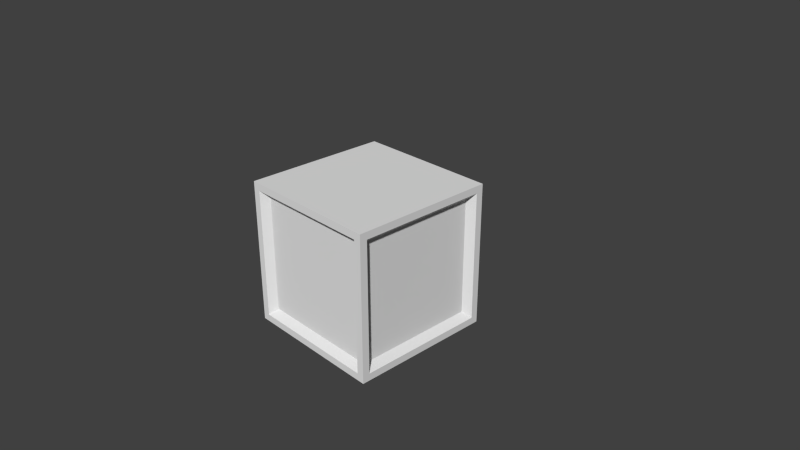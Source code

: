 # Source: CubeGrey.blend  (saved by Blender 2.76.0; exported with 4.5.12 LTS)
import bpy
from mathutils import Matrix  # noqa: F401  (used for matrix-valued properties, if any)

bpy.ops.wm.read_factory_settings(use_empty=True)
scene = bpy.context.scene
scene.name = 'Scene'

# ---- collections
col_collection_1 = bpy.data.collections.new('Collection 1'); scene.collection.children.link(col_collection_1)

# ---- materials (node trees are filled in below, after node groups)
mat_cubegreymat = bpy.data.materials.new('CubeGreyMat')
mat_cubegreymat.alpha_threshold = 0.0
mat_cubegreymat.use_transparent_shadow = False
mat_cubegreymat.roughness = 0.5
mat_cubegreymat.line_color = (0.0, 0.0, 0.0, 1.0)

# ---- material node trees

# ---- world
world_world = bpy.data.worlds.new('World'); scene.world = world_world
world_world.color = (0.05088, 0.05088, 0.05088)
world_world.use_sun_shadow = False
world_world.sun_shadow_jitter_overblur = 0.0
world_world.cycles.sampling_method = 'MANUAL'
world_world.cycles.sample_map_resolution = 256

# ---- cameras
cam_camera = bpy.data.cameras.new('Camera')
cam_camera.clip_end = 100.0
cam_camera.lens = 35.0
cam_camera.sensor_width = 32.0
cam_camera.sensor_height = 18.0
cam_camera.ortho_scale = 7.314
cam_camera.dof.focus_distance = 0.0
cam_camera.dof.aperture_fstop = 128.0

# ---- meshes
me_cube = bpy.data.meshes.new('Cube')
me_cube.from_pydata([(-1.0, -0.9, 1.0), (-0.9, -1.0, 1.0), (-1.0, -1.0, 1.0), (0.9, -1.0, -0.9), (-0.9, -1.0, -0.9), (0.9, -1.0, 0.9), (-0.9, -1.0, 0.9), (0.9, 1.0, -0.9), (-0.9, 1.0, -0.9), (0.9, 1.0, 0.9), (-0.9, 1.0, 0.9), (1.0, 0.9, -0.9), (1.0, -0.9, -0.9), (1.0, 0.9, 0.9), (1.0, -0.9, 0.9), (1.0, -1.0, -0.9), (1.0, -1.0, 0.9), (1.0, 1.0, -0.9), (1.0, 1.0, 0.9), (-1.0, -0.9, -0.9), (-1.0, 0.9, -0.9), (-1.0, -0.9, 0.9), (-1.0, 0.9, 0.9), (-1.0, -1.0, -0.9), (-1.0, -1.0, 0.9), (-1.0, 1.0, -0.9), (-1.0, 1.0, 0.9), (1.0, 0.9, -1.0), (0.9, 1.0, -1.0), (1.0, 1.0, -1.0), (0.9, -1.0, -1.0), (-0.9, -1.0, -1.0), (-0.9, 1.0, -1.0), (1.0, -0.9, -1.0), (1.0, -1.0, -1.0), (-1.0, -0.9, -1.0), (-1.0, 0.9, -1.0), (-1.0, -1.0, -1.0), (-1.0, 1.0, -1.0), (0.9, -1.0, 1.0), (0.9, 1.0, 1.0), (-0.9, 1.0, 1.0), (1.0, 0.9, 1.0), (1.0, -0.9, 1.0), (1.0, -1.0, 1.0), (1.0, 1.0, 1.0), (-1.0, 0.9, 1.0), (-1.0, 1.0, 1.0), (0.9, 0.81, -0.81), (0.9, -0.81, -0.81), (0.9, 0.81, 0.81), (0.9, -0.81, 0.81), (0.81, -0.9, -0.81), (-0.81, -0.9, -0.81), (0.81, -0.9, 0.81), (-0.81, -0.9, 0.81), (-0.9, -0.81, -0.81), (-0.9, 0.81, -0.81), (-0.9, -0.81, 0.81), (-0.9, 0.81, 0.81), (0.81, 0.9, -0.81), (-0.81, 0.9, -0.81), (0.81, 0.9, 0.81), (-0.81, 0.9, 0.81), (-1.0, -0.9, 1.0), (-0.9, -1.0, 1.0), (-1.0, -1.0, 1.0), (1.0, -1.0, -0.9), (1.0, -1.0, 0.9), (1.0, 1.0, -0.9), (1.0, 1.0, 0.9), (-1.0, -1.0, -0.9), (-1.0, -1.0, 0.9), (-1.0, 1.0, -0.9), (-1.0, 1.0, 0.9), (1.0, 0.9, -1.0), (0.9, 1.0, -1.0), (1.0, 1.0, -1.0), (0.9, -1.0, -1.0), (-0.9, -1.0, -1.0), (-0.9, 1.0, -1.0), (1.0, -0.9, -1.0), (1.0, -1.0, -1.0), (-1.0, -0.9, -1.0), (-1.0, 0.9, -1.0), (-1.0, -1.0, -1.0), (-1.0, 1.0, -1.0), (0.9, -1.0, 1.0), (0.9, 1.0, 1.0), (-0.9, 1.0, 1.0), (1.0, 0.9, 1.0), (1.0, -0.9, 1.0), (1.0, -1.0, 1.0), (1.0, 1.0, 1.0), (-1.0, 0.9, 1.0), (-1.0, 1.0, 1.0)], [(82, 67), (85, 71), (92, 68), (72, 66), (86, 73), (70, 93), (67, 68), (69, 70), (95, 74), (71, 72), (73, 74), (69, 77), (76, 77), (78, 79), (76, 80), (75, 81), (81, 82), (77, 75), (82, 78), (83, 84), (85, 83), (86, 84), (85, 79), (86, 80), (66, 65), (87, 65), (88, 89), (90, 91), (92, 91), (90, 93), (88, 93), (87, 92), (64, 94), (64, 66), (95, 94), (89, 95)], [(17, 11, 27, 29), (22, 21, 0, 46), (7, 9, 18, 17), (12, 15, 34, 33), (18, 9, 40, 45), (9, 10, 41, 40), (6, 4, 53, 55), (24, 6, 1, 2), (20, 25, 38, 36), (3, 4, 31, 30), (7, 8, 61, 60), (21, 24, 2, 0), (15, 3, 30, 34), (23, 19, 35, 37), (13, 14, 51, 50), (12, 14, 16, 15), (13, 11, 17, 18), (13, 18, 45, 42), (10, 26, 47, 41), (6, 5, 39, 1), (5, 3, 15, 16), (25, 8, 32, 38), (21, 22, 59, 58), (21, 19, 23, 24), (20, 22, 26, 25), (4, 6, 24, 23), (11, 12, 33, 27), (7, 17, 29, 28), (10, 8, 25, 26), (26, 22, 46, 47), (8, 7, 28, 32), (19, 20, 36, 35), (4, 23, 37, 31), (16, 14, 43, 44), (5, 16, 44, 39), (14, 13, 42, 43), (48, 50, 51, 49), (11, 13, 50, 48), (14, 12, 49, 51), (12, 11, 48, 49), (52, 54, 55, 53), (4, 3, 52, 53), (5, 6, 55, 54), (3, 5, 54, 52), (56, 58, 59, 57), (19, 21, 58, 56), (22, 20, 57, 59), (20, 19, 56, 57), (62, 60, 61, 63), (10, 9, 62, 63), (9, 7, 60, 62), (8, 10, 63, 61), (66, 92, 93, 95), (86, 77, 82, 85)])
_uv = me_cube.uv_layers.new(name='UVMap')
_uv.uv.foreach_set('vector', [0.5, 0.06249, 0.4688, 0.0625, 0.4688, 1.478e-05, 0.5, 8.821e-06, 0.4688, 0.0625, 0.03124, 0.06248, 0.03121, 7.364e-05, 0.4688, 1.478e-05, 0.4688, 0.9375, 0.4688, 0.0625, 0.5, 0.06249, 0.5, 0.9375, 0.03124, 0.06248, 9.716e-06, 0.06245, 9.716e-06, 1.979e-05, 0.03121, 7.609e-05, 0.5, 0.06249, 0.4688, 0.0625, 0.4688, 1.478e-05, 0.5, 8.613e-06, 0.4688, 0.0625, 0.03124, 0.06248, 0.0312, 7.918e-05, 0.4688, 1.478e-05, 0.03125, 0.9375, 0.03124, 0.06248, 0.0625, 0.125, 0.0625, 0.875, 4.381e-06, 0.9375, 0.03125, 0.9375, 0.03125, 1.0, 7.093e-06, 1.0, 0.4688, 0.9375, 0.5, 0.9375, 0.5, 1.0, 0.4688, 1.0, 0.4688, 0.0625, 0.03124, 0.06248, 0.03123, 5.91e-05, 0.4688, 2.703e-05, 0.4688, 0.9375, 0.03125, 0.9375, 0.0625, 0.875, 0.4375, 0.875, 0.03124, 0.06248, 1.097e-05, 0.06245, 1.103e-05, 1.717e-05, 0.03121, 7.364e-05, 0.5, 0.06249, 0.4688, 0.0625, 0.4688, 2.703e-05, 0.5, 9.686e-06, 6.795e-06, 0.9375, 0.03125, 0.9375, 0.03125, 1.0, 5.99e-06, 1.0, 0.4688, 0.9375, 0.03125, 0.9375, 0.0625, 0.875, 0.4375, 0.875, 0.03124, 0.06248, 0.03125, 0.9375, 4.381e-06, 0.9375, 9.716e-06, 0.06245, 0.4688, 0.9375, 0.4688, 0.0625, 0.5, 0.06249, 0.5, 0.9375, 0.4688, 0.9375, 0.5, 0.9375, 0.5, 1.0, 0.4687, 1.0, 0.03124, 0.06248, 7.719e-06, 0.06246, 7.629e-06, 2.298e-05, 0.0312, 7.918e-05, 0.03125, 0.9375, 0.4688, 0.9375, 0.4688, 1.0, 0.03125, 1.0, 0.4688, 0.9375, 0.4688, 0.0625, 0.5, 0.06249, 0.5, 0.9375, 4.381e-06, 0.9375, 0.03125, 0.9375, 0.03125, 1.0, 6.229e-06, 1.0, 0.03124, 0.06248, 0.4688, 0.0625, 0.4375, 0.125, 0.0625, 0.125, 0.03124, 0.06248, 0.03125, 0.9375, 6.795e-06, 0.9375, 1.097e-05, 0.06245, 0.4688, 0.9375, 0.4688, 0.0625, 0.5, 0.06249, 0.5, 0.9375, 0.03124, 0.06248, 0.03125, 0.9375, 4.381e-06, 0.9375, 1.541e-05, 0.06245, 0.4688, 0.0625, 0.03124, 0.06248, 0.03121, 7.609e-05, 0.4688, 1.478e-05, 0.4688, 0.9375, 0.5, 0.9375, 0.5, 1.0, 0.4687, 1.0, 0.03124, 0.06248, 0.03125, 0.9375, 4.381e-06, 0.9375, 7.719e-06, 0.06246, 0.5, 0.06249, 0.4688, 0.0625, 0.4688, 1.478e-05, 0.5, 9.06e-06, 0.03125, 0.9375, 0.4688, 0.9375, 0.4687, 1.0, 0.03125, 1.0, 0.03125, 0.9375, 0.4688, 0.9375, 0.4688, 1.0, 0.03125, 1.0, 0.03124, 0.06248, 1.541e-05, 0.06245, 7.331e-06, 1.889e-05, 0.03123, 5.91e-05, 4.381e-06, 0.9375, 0.03125, 0.9375, 0.03125, 1.0, 6.109e-06, 1.0, 0.4688, 0.9375, 0.5, 0.9375, 0.5, 1.0, 0.4688, 1.0, 0.03125, 0.9375, 0.4688, 0.9375, 0.4687, 1.0, 0.03125, 1.0, 0.4375, 0.125, 0.4375, 0.875, 0.0625, 0.875, 0.0625, 0.125, 0.4688, 0.0625, 0.4688, 0.9375, 0.4375, 0.875, 0.4375, 0.125, 0.03125, 0.9375, 0.03124, 0.06248, 0.0625, 0.125, 0.0625, 0.875, 0.03124, 0.06248, 0.4688, 0.0625, 0.4375, 0.125, 0.0625, 0.125, 0.4375, 0.125, 0.4375, 0.875, 0.0625, 0.875, 0.0625, 0.125, 0.03124, 0.06248, 0.4688, 0.0625, 0.4375, 0.125, 0.0625, 0.125, 0.4688, 0.9375, 0.03125, 0.9375, 0.0625, 0.875, 0.4375, 0.875, 0.4688, 0.0625, 0.4688, 0.9375, 0.4375, 0.875, 0.4375, 0.125, 0.0625, 0.875, 0.0625, 0.125, 0.4375, 0.125, 0.4375, 0.875, 0.03125, 0.9375, 0.03124, 0.06248, 0.0625, 0.125, 0.0625, 0.875, 0.4688, 0.0625, 0.4688, 0.9375, 0.4375, 0.875, 0.4375, 0.125, 0.4688, 0.9375, 0.03125, 0.9375, 0.0625, 0.875, 0.4375, 0.875, 0.4375, 0.125, 0.4375, 0.875, 0.0625, 0.875, 0.0625, 0.125, 0.03124, 0.06248, 0.4688, 0.0625, 0.4375, 0.125, 0.0625, 0.125, 0.4688, 0.0625, 0.4688, 0.9375, 0.4375, 0.875, 0.4375, 0.125, 0.03125, 0.9375, 0.03124, 0.06248, 0.0625, 0.125, 0.0625, 0.875, 0.5001, 0.0001003, 0.9999, 9.999e-05, 1.0, 0.9999, 0.5001, 0.9999, 0.9999, 9.999e-05, 1.0, 0.9999, 0.5001, 0.9999, 0.5001, 0.0001])
me_cube.materials.append(mat_cubegreymat)
me_cube.use_remesh_preserve_volume = False
me_cube.use_remesh_preserve_attributes = False
me_cube.use_mirror_vertex_groups = False
me_cube.update()

# ---- objects
ob_cube = bpy.data.objects.new('Cube', me_cube)
ob_camera = bpy.data.objects.new('Camera', cam_camera)

# ---- transforms, parenting, visibility, modifiers, constraints
ob_cube.location = (0.0, 0.0, 0.0)
ob_cube.lock_rotations_4d = False
ob_cube.empty_display_type = 'ARROWS'
ob_cube.lineart.crease_threshold = 0.0
ob_camera.location = (7.481, -6.508, 5.344)
ob_camera.rotation_euler = (1.109, 0.0, 0.8149)
ob_camera.lock_rotations_4d = False
ob_camera.empty_display_type = 'ARROWS'
ob_camera.color = (0.0, 0.0, 0.0, 0.0)
ob_camera.display_type = 'WIRE'
ob_camera.lineart.crease_threshold = 0.0

# ---- collection membership
col_collection_1.objects.link(ob_cube)
col_collection_1.objects.link(ob_camera)

# ---- scene / render settings (as saved in the file)
scene.camera = ob_camera
scene.frame_start = 1; scene.frame_end = 250; scene.frame_set(1)
scene.render.engine = 'BLENDER_EEVEE_NEXT'
scene.render.resolution_percentage = 50
scene.render.dither_intensity = 0.0
scene.cycles.use_denoising = False
scene.cycles.samples = 10
scene.cycles.sampling_pattern = 'TABULATED_SOBOL'
scene.cycles.light_sampling_threshold = 0.0
scene.cycles.use_adaptive_sampling = False
scene.cycles.use_light_tree = False
scene.cycles.blur_glossy = 0.0
scene.cycles.pixel_filter_type = 'GAUSSIAN'
scene.cycles.sample_clamp_indirect = 0.0
scene.view_settings.view_transform = 'Standard'
bpy.context.view_layer.update()

# ---- added for rendering (the .blend has no usable light): sun
light_auto_sun = bpy.data.lights.new('AutoSun', 'SUN')
light_auto_sun.energy = 3.0
light_auto_sun.angle = 0.0523599
ob_auto_sun = bpy.data.objects.new('AutoSun', light_auto_sun)
scene.collection.objects.link(ob_auto_sun)
ob_auto_sun.rotation_euler = (0.872665, 0.174533, 0.523599)
bpy.context.view_layer.update()
